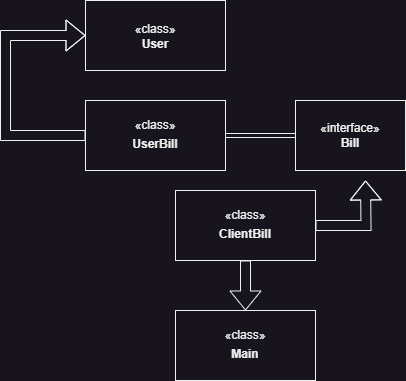

The diagram above was exported from draw.io. Its source (the exported page's mxGraphModel, read from the mxfile embedded in the PNG):
<mxGraphModel dx="778" dy="342" grid="1" gridSize="10" guides="1" tooltips="1" connect="1" arrows="1" fold="1" page="1" pageScale="1" pageWidth="827" pageHeight="1169" math="0" shadow="0">
  <root>
    <mxCell id="0" />
    <mxCell id="1" parent="0" />
    <mxCell id="pj0p5qwBXPApMm-kEHTO-1" value="«interface»&lt;br&gt;&lt;b&gt;Bill&lt;/b&gt;" style="html=1;whiteSpace=wrap;" vertex="1" parent="1">
      <mxGeometry x="380" y="110" width="110" height="70" as="geometry" />
    </mxCell>
    <mxCell id="pj0p5qwBXPApMm-kEHTO-2" value="&lt;p style=&quot;margin:0px;margin-top:4px;text-align:center;&quot;&gt;&lt;br&gt;&lt;/p&gt;&lt;p style=&quot;margin:0px;margin-top:4px;text-align:center;&quot;&gt;«class»&lt;br&gt;&lt;b&gt;User&lt;/b&gt;&lt;br&gt;&lt;/p&gt;" style="verticalAlign=top;align=left;overflow=fill;fontSize=12;fontFamily=Helvetica;html=1;whiteSpace=wrap;" vertex="1" parent="1">
      <mxGeometry x="170" y="10" width="140" height="70" as="geometry" />
    </mxCell>
    <mxCell id="pj0p5qwBXPApMm-kEHTO-5" style="edgeStyle=orthogonalEdgeStyle;shape=link;rounded=0;orthogonalLoop=1;jettySize=auto;html=1;entryX=0;entryY=0.5;entryDx=0;entryDy=0;" edge="1" parent="1" source="pj0p5qwBXPApMm-kEHTO-3" target="pj0p5qwBXPApMm-kEHTO-1">
      <mxGeometry relative="1" as="geometry" />
    </mxCell>
    <mxCell id="pj0p5qwBXPApMm-kEHTO-6" style="edgeStyle=orthogonalEdgeStyle;shape=flexArrow;rounded=0;orthogonalLoop=1;jettySize=auto;html=1;entryX=0;entryY=0.5;entryDx=0;entryDy=0;" edge="1" parent="1" source="pj0p5qwBXPApMm-kEHTO-3" target="pj0p5qwBXPApMm-kEHTO-2">
      <mxGeometry relative="1" as="geometry">
        <Array as="points">
          <mxPoint x="90" y="145" />
          <mxPoint x="90" y="45" />
        </Array>
      </mxGeometry>
    </mxCell>
    <mxCell id="pj0p5qwBXPApMm-kEHTO-3" value="&lt;p style=&quot;margin:0px;margin-top:4px;text-align:center;&quot;&gt;&lt;br&gt;&lt;span style=&quot;background-color: initial;&quot;&gt;«class»&lt;/span&gt;&lt;br&gt;&lt;/p&gt;&lt;p style=&quot;margin:0px;margin-top:4px;text-align:center;&quot;&gt;&lt;b&gt;UserBill&lt;/b&gt;&lt;br&gt;&lt;/p&gt;" style="verticalAlign=top;align=left;overflow=fill;fontSize=12;fontFamily=Helvetica;html=1;whiteSpace=wrap;" vertex="1" parent="1">
      <mxGeometry x="170" y="110" width="140" height="70" as="geometry" />
    </mxCell>
    <mxCell id="pj0p5qwBXPApMm-kEHTO-8" style="edgeStyle=orthogonalEdgeStyle;shape=flexArrow;rounded=0;orthogonalLoop=1;jettySize=auto;html=1;" edge="1" parent="1" source="pj0p5qwBXPApMm-kEHTO-4" target="pj0p5qwBXPApMm-kEHTO-7">
      <mxGeometry relative="1" as="geometry" />
    </mxCell>
    <mxCell id="pj0p5qwBXPApMm-kEHTO-10" style="edgeStyle=orthogonalEdgeStyle;shape=flexArrow;rounded=0;orthogonalLoop=1;jettySize=auto;html=1;" edge="1" parent="1" source="pj0p5qwBXPApMm-kEHTO-4">
      <mxGeometry relative="1" as="geometry">
        <mxPoint x="450" y="190" as="targetPoint" />
      </mxGeometry>
    </mxCell>
    <mxCell id="pj0p5qwBXPApMm-kEHTO-4" value="&lt;p style=&quot;margin:0px;margin-top:4px;text-align:center;&quot;&gt;&lt;br&gt;&lt;span style=&quot;background-color: initial;&quot;&gt;«class»&lt;/span&gt;&lt;br&gt;&lt;/p&gt;&lt;p style=&quot;margin:0px;margin-top:4px;text-align:center;&quot;&gt;&lt;b&gt;ClientBill&lt;/b&gt;&lt;br&gt;&lt;/p&gt;" style="verticalAlign=top;align=left;overflow=fill;fontSize=12;fontFamily=Helvetica;html=1;whiteSpace=wrap;" vertex="1" parent="1">
      <mxGeometry x="260" y="200" width="140" height="70" as="geometry" />
    </mxCell>
    <mxCell id="pj0p5qwBXPApMm-kEHTO-7" value="&lt;p style=&quot;margin:0px;margin-top:4px;text-align:center;&quot;&gt;&lt;br&gt;&lt;span style=&quot;background-color: initial;&quot;&gt;«class»&lt;/span&gt;&lt;br&gt;&lt;/p&gt;&lt;p style=&quot;margin:0px;margin-top:4px;text-align:center;&quot;&gt;&lt;b&gt;Main&lt;/b&gt;&lt;/p&gt;" style="verticalAlign=top;align=left;overflow=fill;fontSize=12;fontFamily=Helvetica;html=1;whiteSpace=wrap;" vertex="1" parent="1">
      <mxGeometry x="260" y="320" width="140" height="70" as="geometry" />
    </mxCell>
  </root>
</mxGraphModel>